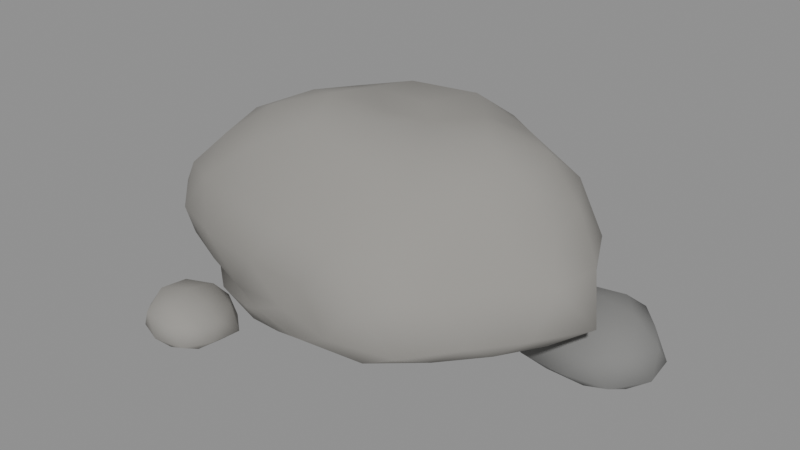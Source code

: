 # Source: source.blend  (saved by Blender 5.2.44; exported with 4.5.12 LTS)
import bpy
from mathutils import Matrix  # noqa: F401  (used for matrix-valued properties, if any)

bpy.ops.wm.read_factory_settings(use_empty=True)
scene = bpy.context.scene
scene.name = 'Scene'

# ---- materials (node trees are filled in below, after node groups)
mat_grey_edge_boulder = bpy.data.materials.new('Grey edge boulder')
mat_shaded_boulder_facet = bpy.data.materials.new('Shaded boulder facet')

# ---- material node trees
mat_grey_edge_boulder.use_nodes = True; mat_grey_edge_boulder.node_tree.nodes.clear()
_N = mat_grey_edge_boulder.node_tree.nodes; _L = mat_grey_edge_boulder.node_tree.links
n0 = _N.new('ShaderNodeBsdfPrincipled'); n0.name = 'Principled BSDF'; n0.location = (-200, 100)
n0.inputs[0].default_value = (0.3, 0.29, 0.27, 1.0)
n0.inputs[2].default_value = 0.9
n0.inputs[10].default_value = 0.005
n1 = _N.new('ShaderNodeOutputMaterial'); n1.name = 'Material Output'; n1.location = (200, 100)
_L.new(n0.outputs[0], n1.inputs[0])
n1.is_active_output = True
mat_shaded_boulder_facet.use_nodes = True; mat_shaded_boulder_facet.node_tree.nodes.clear()
_N = mat_shaded_boulder_facet.node_tree.nodes; _L = mat_shaded_boulder_facet.node_tree.links
n0 = _N.new('ShaderNodeBsdfPrincipled'); n0.name = 'Principled BSDF'; n0.location = (-200, 100)
n0.inputs[0].default_value = (0.21, 0.21, 0.205, 1.0)
n0.inputs[2].default_value = 0.9
n0.inputs[10].default_value = 0.005
n1 = _N.new('ShaderNodeOutputMaterial'); n1.name = 'Material Output'; n1.location = (200, 100)
_L.new(n0.outputs[0], n1.inputs[0])
n1.is_active_output = True

# ---- meshes
me_meadow_boulder = bpy.data.meshes.new('meadow-boulder')
me_meadow_boulder.from_pydata([(0.0, 0.0, 0.1451), (0.669, -0.3889, 0.3115), (-0.2746, -0.6761, 0.3034), (-0.8456, 0.0, 0.309), (-0.2874, 0.7077, 0.2979), (0.6426, 0.3735, 0.3157), (0.272, -0.6697, 0.7501), (-0.8043, -0.4675, 0.7928), (-0.684, 0.3976, 0.737), (0.3059, 0.7531, 0.7912), (0.9019, 0.0, 0.7582), (0.0, 0.0, 1.113), (-0.2613, -0.6433, 0.2263), (-0.157, -0.3867, 0.2041), (-0.07116, -0.1752, 0.187), (0.1977, -0.1149, 0.1728), (0.4096, -0.2381, 0.2049), (0.5484, -0.3188, 0.2647), (0.5069, -0.5197, 0.2944), (0.2598, -0.6397, 0.2836), (-0.03047, -0.7108, 0.2844), (0.7356, 0.2138, 0.3007), (0.8285, 0.0, 0.2856), (0.7914, -0.23, 0.2916), (0.223, 0.1296, 0.1412), (0.4305, 0.2502, 0.194), (0.5749, 0.3342, 0.2572), (-0.7013, 0.0, 0.2593), (-0.5067, 0.0, 0.2048), (-0.2392, 0.0, 0.178), (-0.5058, -0.5991, 0.2822), (-0.6945, -0.4037, 0.2807), (-0.8291, -0.1906, 0.2885), (-0.2451, 0.6036, 0.2383), (-0.1666, 0.4102, 0.191), (-0.07929, 0.1952, 0.1604), (-0.7884, 0.1813, 0.2949), (-0.6948, 0.4039, 0.2807), (-0.5246, 0.6213, 0.2771), (-0.03006, 0.7012, 0.2863), (0.2825, 0.6956, 0.2717), (0.5344, 0.5479, 0.2875), (1.002, -0.1237, 0.6173), (0.978, -0.2542, 0.42), (0.8665, -0.3567, 0.3536), (0.8277, 0.3407, 0.3566), (0.9676, 0.2515, 0.42), (1.042, 0.1286, 0.6252), (0.1521, -0.7491, 0.6046), (0.0, -0.7163, 0.42), (-0.1458, -0.7178, 0.3581), (0.6976, -0.5537, 0.3531), (0.6403, -0.7051, 0.42), (0.4621, -0.7327, 0.6196), (-0.9543, -0.3928, 0.6288), (-1.089, -0.2831, 0.42), (-0.9871, -0.1219, 0.352), (-0.384, -0.6089, 0.3619), (-0.549, -0.6045, 0.42), (-0.7447, -0.5911, 0.6241), (-0.6175, 0.4901, 0.5893), (-0.5306, 0.5842, 0.42), (-0.4515, 0.716, 0.3517), (-0.9445, 0.1166, 0.3549), (-0.9805, 0.2549, 0.42), (-0.8616, 0.3547, 0.6086), (0.4506, 0.7145, 0.6147), (0.5925, 0.6524, 0.42), (0.6611, 0.5247, 0.3566), (-0.1502, 0.7396, 0.3562), (0.0, 0.7789, 0.42), (0.1633, 0.804, 0.6181), (0.7988, -0.1837, 0.7821), (0.6389, -0.3713, 0.786), (0.4723, -0.5594, 0.7876), (0.02992, -0.698, 0.8003), (-0.263, -0.6475, 0.8145), (-0.5771, -0.5917, 0.8287), (-0.8642, -0.2511, 0.8206), (-0.883, 0.0, 0.8293), (-0.7847, 0.228, 0.7837), (-0.4778, 0.4899, 0.7584), (-0.263, 0.6475, 0.8145), (0.03174, 0.7403, 0.8234), (0.5177, 0.6132, 0.823), (0.7525, 0.4374, 0.8512), (0.8945, 0.2057, 0.8255), (0.07636, -0.188, 1.134), (0.1583, -0.3898, 1.042), (0.2158, -0.5314, 0.8772), (0.7893, 0.0, 0.9366), (0.5595, 0.0, 1.099), (0.2429, 0.0, 1.122), (-0.2131, -0.1239, 1.181), (-0.4585, -0.2665, 1.108), (-0.6573, -0.382, 0.9518), (-0.2016, 0.1172, 1.14), (-0.4268, 0.2481, 1.06), (-0.5625, 0.327, 0.8751), (0.07391, 0.182, 1.111), (0.1764, 0.4344, 1.113), (0.2561, 0.6305, 0.9624), (0.3747, 0.2178, 1.115), (0.7116, 0.2345, 1.025), (0.4733, 0.4451, 0.9943), (-0.1444, 0.3555, 1.121), (-0.05845, 0.6096, 1.021), (-0.3599, 0.4678, 0.9599), (-0.4559, 0.0, 1.104), (-0.6557, 0.127, 0.9505), (-0.7076, -0.1371, 0.9924), (-0.142, -0.3496, 1.109), (-0.3796, -0.4934, 0.9895), (-0.05035, -0.5252, 0.9377), (0.3444, -0.2002, 1.059), (0.4311, -0.4054, 0.9431), (0.6202, -0.2044, 0.9474), (0.9271, 0.3661, 0.643), (0.7756, 0.4508, 0.42), (0.6786, 0.557, 0.6297), (-0.1395, 0.7678, 0.6292), (-0.2867, 0.7058, 0.42), (-0.3763, 0.5727, 0.5944), (-0.9806, 0.1345, 0.6346), (-1.084, -3.129e-07, 0.42), (-1.06, -0.1454, 0.652), (-0.4628, -0.7042, 0.6345), (-0.286, -0.7041, 0.42), (-0.1377, -0.7581, 0.6265), (0.6607, -0.5422, 0.6242), (0.8124, -0.4722, 0.42), (0.8282, -0.327, 0.6192), (0.3279, 0.8072, 0.42), (0.4694, 0.7143, 0.3438), (0.142, 0.7819, 0.3454), (-0.7964, 0.4629, 0.42), (-0.6777, 0.5562, 0.3467), (-0.8262, 0.3262, 0.3504), (-0.8247, -0.4793, 0.42), (-0.8434, -0.333, 0.349), (-0.6231, -0.5114, 0.3526), (0.3179, -0.7827, 0.42), (0.1391, -0.766, 0.3469), (0.4767, -0.7253, 0.3427), (1.137, 0.0, 0.42), (0.9873, -0.1355, 0.3444), (0.9774, 0.1341, 0.3451), (0.3868, 0.5027, 0.2169), (0.1435, 0.3533, 0.1762), (0.05212, 0.5435, 0.2325), (-0.4621, 0.4346, 0.2237), (-0.3653, 0.2123, 0.183), (-0.5848, 0.1927, 0.246), (-0.6317, -0.2082, 0.232), (-0.3457, -0.2009, 0.1957), (-0.4869, -0.4579, 0.2132), (0.5991, 0.1161, 0.2504), (0.6253, -0.1211, 0.2429), (0.4392, -5.798e-07, 0.1894), (0.05528, -0.5765, 0.2211), (0.1264, -0.3113, 0.2052), (0.335, -0.4354, 0.2441), (0.95, 0.35, -0.005089), (1.208, 0.1896, 0.04861), (0.8543, 0.09761, 0.04975), (0.6362, 0.35, 0.0492), (0.8483, 0.6183, 0.04721), (1.198, 0.5045, 0.05013), (1.049, 0.08917, 0.2088), (0.6929, 0.1899, 0.208), (0.6733, 0.5223, 0.2171), (1.053, 0.6208, 0.2134), (1.262, 0.35, 0.206), (0.95, 0.35, 0.3496), (0.8978, 0.2122, 0.01887), (1.105, 0.2538, 0.009658), (1.044, 0.1018, 0.04108), (1.237, 0.35, 0.04396), (1.093, 0.4388, 0.01582), (0.7812, 0.35, 0.01899), (0.7036, 0.1966, 0.04107), (0.8929, 0.5006, 0.01226), (0.7054, 0.5023, 0.04141), (1.034, 0.5723, 0.04619), (1.292, 0.2548, 0.09), (1.27, 0.4391, 0.09), (0.95, 0.05465, 0.09), (1.175, 0.08406, 0.09), (0.5856, 0.2485, 0.09), (0.7208, 0.07961, 0.09), (0.7438, 0.5932, 0.09), (0.5915, 0.4499, 0.09), (1.15, 0.5861, 0.09), (0.95, 0.6444, 0.09), (1.188, 0.2018, 0.2251), (0.8639, 0.1228, 0.2179), (0.6157, 0.35, 0.2435), (0.854, 0.6034, 0.2327), (1.171, 0.4875, 0.2153), (1.002, 0.2124, 0.2928), (1.136, 0.35, 0.3139), (0.8121, 0.2641, 0.2949), (0.7942, 0.447, 0.3215), (1.007, 0.5016, 0.3135), (-0.7, -0.65, -0.01321), (-0.5132, -0.7744, 0.01969), (-0.7659, -0.8361, 0.02199), (-0.9202, -0.65, 0.02109), (-0.7696, -0.4535, 0.02042), (-0.5391, -0.5429, 0.0239), (-0.6318, -0.8424, 0.1328), (-0.8638, -0.7591, 0.1259), (-0.8732, -0.5346, 0.1303), (-0.6337, -0.4631, 0.1304), (-0.5089, -0.65, 0.1217), (-0.7, -0.65, 0.2219), (-0.7403, -0.7636, -0.005333), (-0.6102, -0.7098, 0.002842), (-0.6326, -0.8402, 0.01461), (-0.4974, -0.65, 0.01713), (-0.597, -0.5814, -0.004066), (-0.8352, -0.65, -0.007438), (-0.8618, -0.7578, 0.01755), (-0.739, -0.5399, -0.003629), (-0.8664, -0.5392, 0.01664), (-0.6404, -0.4819, 0.01871), (-0.4669, -0.7194, 0.05), (-0.4468, -0.5746, 0.05), (-0.7, -0.8756, 0.05), (-0.5426, -0.8486, 0.05), (-0.924, -0.7167, 0.05), (-0.8379, -0.824, 0.05), (-0.8451, -0.467, 0.05), (-0.9425, -0.5778, 0.05), (-0.5631, -0.4773, 0.05), (-0.7, -0.4327, 0.05), (-0.528, -0.7646, 0.1486), (-0.7719, -0.8528, 0.1578), (-0.9098, -0.65, 0.1473), (-0.7605, -0.4794, 0.1407), (-0.5354, -0.5404, 0.1443), (-0.6616, -0.7583, 0.2007), (-0.5857, -0.65, 0.1887), (-0.8126, -0.725, 0.2189), (-0.8045, -0.5804, 0.2067), (-0.6582, -0.5322, 0.214)], [], [(0, 15, 14), (1, 17, 23), (0, 14, 29), (0, 29, 35), (0, 35, 24), (1, 23, 44), (2, 20, 50), (3, 32, 56), (4, 38, 62), (5, 41, 68), (1, 44, 51), (2, 50, 57), (3, 56, 63), (4, 62, 69), (5, 68, 45), (6, 74, 89), (7, 77, 95), (8, 80, 98), (9, 83, 101), (10, 86, 90), (92, 99, 11), (91, 102, 92), (90, 103, 91), (92, 102, 99), (102, 100, 99), (91, 103, 102), (103, 104, 102), (102, 104, 100), (104, 101, 100), (90, 86, 103), (86, 85, 103), (103, 85, 104), (85, 84, 104), (104, 84, 101), (84, 9, 101), (99, 96, 11), (100, 105, 99), (101, 106, 100), (99, 105, 96), (105, 97, 96), (100, 106, 105), (106, 107, 105), (105, 107, 97), (107, 98, 97), (101, 83, 106), (83, 82, 106), (106, 82, 107), (82, 81, 107), (107, 81, 98), (81, 8, 98), (96, 93, 11), (97, 108, 96), (98, 109, 97), (96, 108, 93), (108, 94, 93), (97, 109, 108), (109, 110, 108), (108, 110, 94), (110, 95, 94), (98, 80, 109), (80, 79, 109), (109, 79, 110), (79, 78, 110), (110, 78, 95), (78, 7, 95), (93, 87, 11), (94, 111, 93), (95, 112, 94), (93, 111, 87), (111, 88, 87), (94, 112, 111), (112, 113, 111), (111, 113, 88), (113, 89, 88), (95, 77, 112), (77, 76, 112), (112, 76, 113), (76, 75, 113), (113, 75, 89), (75, 6, 89), (87, 92, 11), (88, 114, 87), (89, 115, 88), (87, 114, 92), (114, 91, 92), (88, 115, 114), (115, 116, 114), (114, 116, 91), (116, 90, 91), (89, 74, 115), (74, 73, 115), (115, 73, 116), (73, 72, 116), (116, 72, 90), (72, 10, 90), (47, 86, 10), (46, 117, 47), (45, 118, 46), (47, 117, 86), (117, 85, 86), (46, 118, 117), (118, 119, 117), (117, 119, 85), (119, 84, 85), (45, 68, 118), (68, 67, 118), (118, 67, 119), (67, 66, 119), (119, 66, 84), (66, 9, 84), (71, 83, 9), (70, 120, 71), (69, 121, 70), (71, 120, 83), (120, 82, 83), (70, 121, 120), (121, 122, 120), (120, 122, 82), (122, 81, 82), (69, 62, 121), (62, 61, 121), (121, 61, 122), (61, 60, 122), (122, 60, 81), (60, 8, 81), (65, 80, 8), (64, 123, 65), (63, 124, 64), (65, 123, 80), (123, 79, 80), (64, 124, 123), (124, 125, 123), (123, 125, 79), (125, 78, 79), (63, 56, 124), (56, 55, 124), (124, 55, 125), (55, 54, 125), (125, 54, 78), (54, 7, 78), (59, 77, 7), (58, 126, 59), (57, 127, 58), (59, 126, 77), (126, 76, 77), (58, 127, 126), (127, 128, 126), (126, 128, 76), (128, 75, 76), (57, 50, 127), (50, 49, 127), (127, 49, 128), (49, 48, 128), (128, 48, 75), (48, 6, 75), (53, 74, 6), (52, 129, 53), (51, 130, 52), (53, 129, 74), (129, 73, 74), (52, 130, 129), (130, 131, 129), (129, 131, 73), (131, 72, 73), (51, 44, 130), (44, 43, 130), (130, 43, 131), (43, 42, 131), (131, 42, 72), (42, 10, 72), (66, 71, 9), (67, 132, 66), (68, 133, 67), (66, 132, 71), (132, 70, 71), (67, 133, 132), (133, 134, 132), (132, 134, 70), (134, 69, 70), (68, 41, 133), (41, 40, 133), (133, 40, 134), (40, 39, 134), (134, 39, 69), (39, 4, 69), (60, 65, 8), (61, 135, 60), (62, 136, 61), (60, 135, 65), (135, 64, 65), (61, 136, 135), (136, 137, 135), (135, 137, 64), (137, 63, 64), (62, 38, 136), (38, 37, 136), (136, 37, 137), (37, 36, 137), (137, 36, 63), (36, 3, 63), (54, 59, 7), (55, 138, 54), (56, 139, 55), (54, 138, 59), (138, 58, 59), (55, 139, 138), (139, 140, 138), (138, 140, 58), (140, 57, 58), (56, 32, 139), (32, 31, 139), (139, 31, 140), (31, 30, 140), (140, 30, 57), (30, 2, 57), (48, 53, 6), (49, 141, 48), (50, 142, 49), (48, 141, 53), (141, 52, 53), (49, 142, 141), (142, 143, 141), (141, 143, 52), (143, 51, 52), (50, 20, 142), (20, 19, 142), (142, 19, 143), (19, 18, 143), (143, 18, 51), (18, 1, 51), (42, 47, 10), (43, 144, 42), (44, 145, 43), (42, 144, 47), (144, 46, 47), (43, 145, 144), (145, 146, 144), (144, 146, 46), (146, 45, 46), (44, 23, 145), (23, 22, 145), (145, 22, 146), (22, 21, 146), (146, 21, 45), (21, 5, 45), (26, 41, 5), (25, 147, 26), (24, 148, 25), (26, 147, 41), (147, 40, 41), (25, 148, 147), (148, 149, 147), (147, 149, 40), (149, 39, 40), (24, 35, 148), (35, 34, 148), (148, 34, 149), (34, 33, 149), (149, 33, 39), (33, 4, 39), (33, 38, 4), (34, 150, 33), (35, 151, 34), (33, 150, 38), (150, 37, 38), (34, 151, 150), (151, 152, 150), (150, 152, 37), (152, 36, 37), (35, 29, 151), (29, 28, 151), (151, 28, 152), (28, 27, 152), (152, 27, 36), (27, 3, 36), (27, 32, 3), (28, 153, 27), (29, 154, 28), (27, 153, 32), (153, 31, 32), (28, 154, 153), (154, 155, 153), (153, 155, 31), (155, 30, 31), (29, 14, 154), (14, 13, 154), (154, 13, 155), (13, 12, 155), (155, 12, 30), (12, 2, 30), (21, 26, 5), (22, 156, 21), (23, 157, 22), (21, 156, 26), (156, 25, 26), (22, 157, 156), (157, 158, 156), (156, 158, 25), (158, 24, 25), (23, 17, 157), (17, 16, 157), (157, 16, 158), (16, 15, 158), (158, 15, 24), (15, 0, 24), (12, 20, 2), (13, 159, 12), (14, 160, 13), (12, 159, 20), (159, 19, 20), (13, 160, 159), (160, 161, 159), (159, 161, 19), (161, 18, 19), (14, 15, 160), (15, 16, 160), (160, 16, 161), (16, 17, 161), (161, 17, 18), (17, 1, 18), (162, 175, 174), (163, 175, 177), (162, 174, 179), (162, 179, 181), (162, 181, 178), (163, 177, 184), (164, 176, 186), (165, 180, 188), (166, 182, 190), (167, 183, 192), (163, 184, 187), (164, 186, 189), (165, 188, 191), (166, 190, 193), (167, 192, 185), (168, 194, 199), (169, 195, 201), (170, 196, 202), (171, 197, 203), (172, 198, 200), (200, 203, 173), (200, 198, 203), (198, 171, 203), (203, 202, 173), (203, 197, 202), (197, 170, 202), (202, 201, 173), (202, 196, 201), (196, 169, 201), (201, 199, 173), (201, 195, 199), (195, 168, 199), (199, 200, 173), (199, 194, 200), (194, 172, 200), (185, 198, 172), (185, 192, 198), (192, 171, 198), (193, 197, 171), (193, 190, 197), (190, 170, 197), (191, 196, 170), (191, 188, 196), (188, 169, 196), (189, 195, 169), (189, 186, 195), (186, 168, 195), (187, 194, 168), (187, 184, 194), (184, 172, 194), (192, 193, 171), (192, 183, 193), (183, 166, 193), (190, 191, 170), (190, 182, 191), (182, 165, 191), (188, 189, 169), (188, 180, 189), (180, 164, 189), (186, 187, 168), (186, 176, 187), (176, 163, 187), (184, 185, 172), (184, 177, 185), (177, 167, 185), (178, 183, 167), (178, 181, 183), (181, 166, 183), (181, 182, 166), (181, 179, 182), (179, 165, 182), (179, 180, 165), (179, 174, 180), (174, 164, 180), (177, 178, 167), (177, 175, 178), (175, 162, 178), (174, 176, 164), (174, 175, 176), (175, 163, 176), (204, 217, 216), (205, 217, 219), (204, 216, 221), (204, 221, 223), (204, 223, 220), (205, 219, 226), (206, 218, 228), (207, 222, 230), (208, 224, 232), (209, 225, 234), (205, 226, 229), (206, 228, 231), (207, 230, 233), (208, 232, 235), (209, 234, 227), (210, 236, 241), (211, 237, 243), (212, 238, 244), (213, 239, 245), (214, 240, 242), (242, 245, 215), (242, 240, 245), (240, 213, 245), (245, 244, 215), (245, 239, 244), (239, 212, 244), (244, 243, 215), (244, 238, 243), (238, 211, 243), (243, 241, 215), (243, 237, 241), (237, 210, 241), (241, 242, 215), (241, 236, 242), (236, 214, 242), (227, 240, 214), (227, 234, 240), (234, 213, 240), (235, 239, 213), (235, 232, 239), (232, 212, 239), (233, 238, 212), (233, 230, 238), (230, 211, 238), (231, 237, 211), (231, 228, 237), (228, 210, 237), (229, 236, 210), (229, 226, 236), (226, 214, 236), (234, 235, 213), (234, 225, 235), (225, 208, 235), (232, 233, 212), (232, 224, 233), (224, 207, 233), (230, 231, 211), (230, 222, 231), (222, 206, 231), (228, 229, 210), (228, 218, 229), (218, 205, 229), (226, 227, 214), (226, 219, 227), (219, 209, 227), (220, 225, 209), (220, 223, 225), (223, 208, 225), (223, 224, 208), (223, 221, 224), (221, 207, 224), (221, 222, 207), (221, 216, 222), (216, 206, 222), (219, 220, 209), (219, 217, 220), (217, 204, 220), (216, 218, 206), (216, 217, 218), (217, 205, 218)])
me_meadow_boulder.polygons.foreach_set('use_smooth', [True] * 480)
me_meadow_boulder.polygons.foreach_set('material_index', [0, 0, 0, 0, 0, 0, 0, 0, 0, 0, 0, 0, 0, 0, 0, 0, 0, 0, 0, 0, 0, 0, 0, 0, 0, 0, 0, 0, 0, 0, 0, 0, 0, 0, 0, 0, 0, 0, 0, 0, 0, 0, 0, 0, 0, 0, 0, 0, 0, 0, 0, 0, 0, 0, 0, 0, 0, 0, 0, 0, 0, 0, 0, 0, 0, 0, 0, 0, 0, 0, 0, 0, 0, 0, 0, 0, 0, 0, 0, 0, 0, 0, 0, 0, 0, 0, 0, 0, 0, 0, 0, 0, 0, 0, 0, 0, 0, 0, 0, 0, 0, 0, 0, 0, 0, 0, 0, 0, 0, 0, 0, 0, 0, 0, 0, 0, 0, 0, 0, 0, 0, 0, 0, 0, 0, 0, 0, 0, 0, 0, 0, 0, 0, 0, 0, 0, 0, 0, 0, 0, 0, 0, 0, 0, 0, 0, 0, 0, 0, 0, 0, 0, 0, 0, 0, 0, 0, 0, 0, 0, 0, 0, 0, 0, 0, 0, 0, 0, 0, 0, 0, 0, 0, 0, 0, 0, 0, 0, 0, 0, 0, 0, 0, 0, 0, 0, 0, 0, 0, 0, 0, 0, 0, 0, 0, 0, 0, 0, 0, 0, 0, 0, 0, 0, 0, 0, 0, 0, 0, 0, 0, 0, 0, 0, 0, 0, 0, 0, 0, 0, 0, 0, 0, 0, 0, 0, 0, 0, 0, 0, 0, 0, 0, 0, 0, 0, 0, 0, 0, 0, 0, 0, 0, 0, 0, 0, 0, 0, 0, 0, 0, 0, 0, 0, 0, 0, 0, 0, 0, 0, 0, 0, 0, 0, 0, 0, 0, 0, 0, 0, 0, 0, 0, 0, 0, 0, 0, 0, 0, 0, 0, 0, 0, 0, 0, 0, 0, 0, 0, 0, 0, 0, 0, 0, 0, 0, 0, 0, 0, 0, 0, 0, 0, 0, 0, 0, 0, 0, 0, 0, 0, 0, 0, 0, 0, 0, 0, 0, 0, 0, 1, 1, 1, 1, 1, 1, 1, 1, 1, 1, 1, 1, 1, 1, 1, 1, 1, 1, 1, 1, 1, 1, 1, 1, 1, 1, 1, 1, 1, 1, 1, 1, 1, 1, 1, 1, 1, 1, 1, 1, 1, 1, 1, 1, 1, 1, 1, 1, 1, 1, 1, 1, 1, 1, 1, 1, 1, 1, 1, 1, 1, 1, 1, 1, 1, 1, 1, 1, 1, 1, 1, 1, 1, 1, 1, 1, 1, 1, 1, 1, 0, 0, 0, 0, 0, 0, 0, 0, 0, 0, 0, 0, 0, 0, 0, 0, 0, 0, 0, 0, 0, 0, 0, 0, 0, 0, 0, 0, 0, 0, 0, 0, 0, 0, 0, 0, 0, 0, 0, 0, 0, 0, 0, 0, 0, 0, 0, 0, 0, 0, 0, 0, 0, 0, 0, 0, 0, 0, 0, 0, 0, 0, 0, 0, 0, 0, 0, 0, 0, 0, 0, 0, 0, 0, 0, 0, 0, 0, 0, 0])
me_meadow_boulder.materials.append(mat_grey_edge_boulder)
me_meadow_boulder.materials.append(mat_shaded_boulder_facet)
me_meadow_boulder.update()

# ---- objects
ob_meadow_boulder = bpy.data.objects.new('meadow-boulder', me_meadow_boulder)

# ---- transforms, parenting, visibility, modifiers, constraints
ob_meadow_boulder.location = (0.0, 0.0, 0.0)

# ---- collection membership
scene.collection.objects.link(ob_meadow_boulder)

# ---- scene / render settings (as saved in the file)
scene.frame_start = 1; scene.frame_end = 250; scene.frame_set(1)
scene.render.engine = 'BLENDER_EEVEE_NEXT'
scene.render.bake_bias = 0.0
scene.render.bake_samples = 0
scene.render.compositor_device = 'GPU'
scene.eevee.use_volume_custom_range = False
scene.eevee.fast_gi_thickness_near = 0.1
scene.eevee.fast_gi_thickness_far = 0.0
scene.eevee.ray_tracing_options.screen_trace_thickness = 0.1
bpy.context.view_layer.update()

# ---- added for rendering (the .blend has no active camera and no usable light): camera, sun + grey world if the file has none
cam_auto = bpy.data.cameras.new('AutoCamera')
cam_auto.lens = 50.0
cam_auto.sensor_width = 36.0
cam_auto.clip_end = 1000.0
ob_auto_camera = bpy.data.objects.new('AutoCamera', cam_auto)
scene.collection.objects.link(ob_auto_camera)
ob_auto_camera.location = (3.01677, -3.53277, 2.9165)
ob_auto_camera.rotation_euler = (1.09748, -7.21219e-08, 0.694738)
scene.camera = ob_auto_camera
light_auto_sun = bpy.data.lights.new('AutoSun', 'SUN')
light_auto_sun.energy = 3.0
light_auto_sun.angle = 0.0523599
ob_auto_sun = bpy.data.objects.new('AutoSun', light_auto_sun)
scene.collection.objects.link(ob_auto_sun)
ob_auto_sun.rotation_euler = (0.872665, 0.174533, 0.523599)
if scene.world is None:
    world_auto = bpy.data.worlds.new('AutoWorld')
    world_auto.color = (0.3, 0.3, 0.3)
    scene.world = world_auto
bpy.context.view_layer.update()
